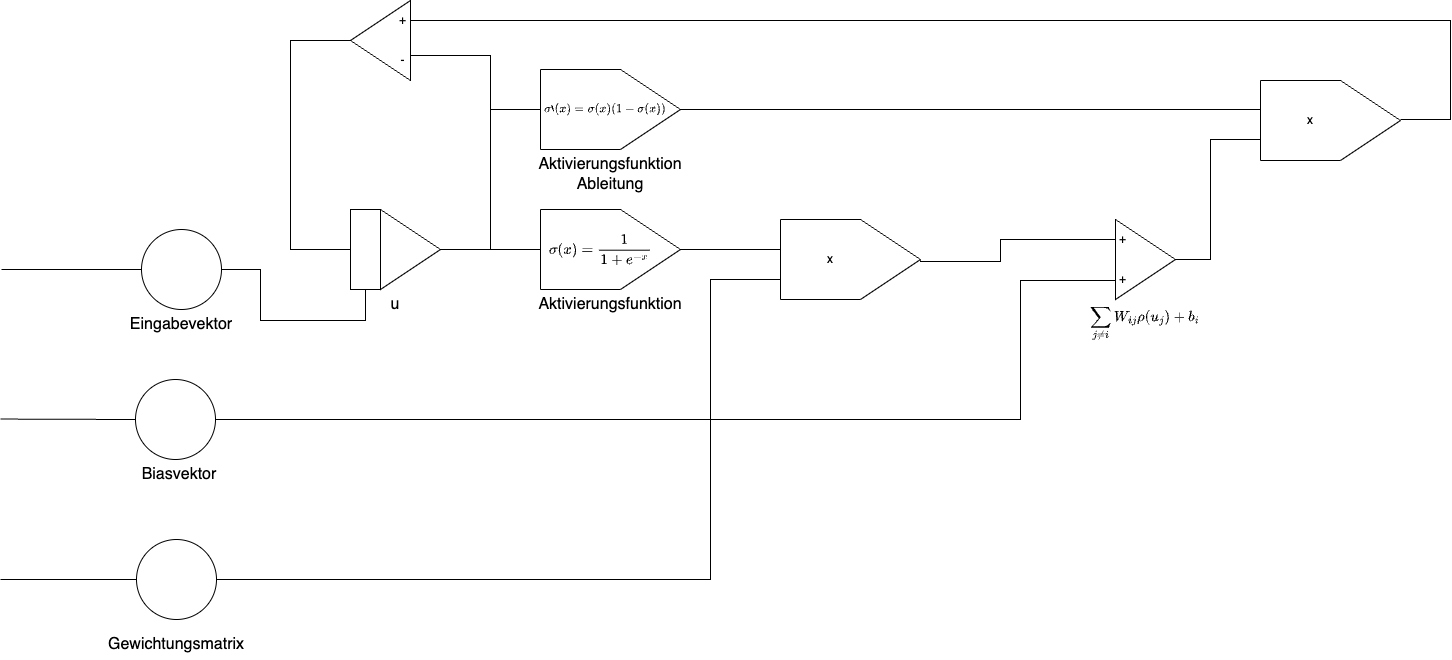

The diagram above was exported from draw.io. Its source (the exported page's mxGraphModel, read from the mxfile embedded in the PNG):
<mxGraphModel dx="2314" dy="1143" grid="1" gridSize="10" guides="1" tooltips="1" connect="1" arrows="1" fold="1" page="1" pageScale="1" pageWidth="827" pageHeight="1169" math="1" shadow="0">
  <root>
    <mxCell id="0" />
    <mxCell id="1" parent="0" />
    <mxCell id="J6B8D8bZqYuONdKnYEY_-1" value="" style="group" parent="1" vertex="1" connectable="0">
      <mxGeometry x="350" y="209" width="90" height="80" as="geometry" />
    </mxCell>
    <mxCell id="J6B8D8bZqYuONdKnYEY_-2" value="" style="triangle;whiteSpace=wrap;html=1;" parent="J6B8D8bZqYuONdKnYEY_-1" vertex="1">
      <mxGeometry x="30" width="60" height="80" as="geometry" />
    </mxCell>
    <mxCell id="J6B8D8bZqYuONdKnYEY_-3" value="" style="rounded=0;whiteSpace=wrap;html=1;" parent="J6B8D8bZqYuONdKnYEY_-1" vertex="1">
      <mxGeometry width="30" height="80" as="geometry" />
    </mxCell>
    <mxCell id="J6B8D8bZqYuONdKnYEY_-4" value="u" style="text;html=1;align=center;verticalAlign=middle;whiteSpace=wrap;rounded=0;fontSize=16;" parent="1" vertex="1">
      <mxGeometry x="350" y="289" width="90" height="30" as="geometry" />
    </mxCell>
    <mxCell id="J6B8D8bZqYuONdKnYEY_-5" value="" style="group;fillColor=default;" parent="1" vertex="1" connectable="0">
      <mxGeometry x="540" y="209" width="140" height="80" as="geometry" />
    </mxCell>
    <mxCell id="J6B8D8bZqYuONdKnYEY_-6" value="" style="endArrow=none;html=1;rounded=0;entryX=0;entryY=0;entryDx=0;entryDy=0;exitX=1;exitY=0;exitDx=0;exitDy=0;" parent="J6B8D8bZqYuONdKnYEY_-5" edge="1">
      <mxGeometry width="50" height="50" relative="1" as="geometry">
        <mxPoint x="80" as="sourcePoint" />
        <mxPoint as="targetPoint" />
      </mxGeometry>
    </mxCell>
    <mxCell id="J6B8D8bZqYuONdKnYEY_-7" value="" style="endArrow=none;html=1;rounded=0;entryX=1;entryY=0;entryDx=0;entryDy=0;exitX=1;exitY=0.5;exitDx=0;exitDy=0;" parent="J6B8D8bZqYuONdKnYEY_-5" edge="1">
      <mxGeometry width="50" height="50" relative="1" as="geometry">
        <mxPoint x="140" y="40" as="sourcePoint" />
        <mxPoint x="80" as="targetPoint" />
      </mxGeometry>
    </mxCell>
    <mxCell id="J6B8D8bZqYuONdKnYEY_-8" value="" style="endArrow=none;html=1;rounded=0;entryX=1;entryY=0.5;entryDx=0;entryDy=0;exitX=1;exitY=1;exitDx=0;exitDy=0;" parent="J6B8D8bZqYuONdKnYEY_-5" edge="1">
      <mxGeometry width="50" height="50" relative="1" as="geometry">
        <mxPoint x="80" y="80" as="sourcePoint" />
        <mxPoint x="140" y="40" as="targetPoint" />
      </mxGeometry>
    </mxCell>
    <mxCell id="J6B8D8bZqYuONdKnYEY_-9" value="" style="endArrow=none;html=1;rounded=0;entryX=1;entryY=1;entryDx=0;entryDy=0;exitX=0;exitY=1;exitDx=0;exitDy=0;" parent="J6B8D8bZqYuONdKnYEY_-5" edge="1">
      <mxGeometry width="50" height="50" relative="1" as="geometry">
        <mxPoint y="80" as="sourcePoint" />
        <mxPoint x="80" y="80" as="targetPoint" />
      </mxGeometry>
    </mxCell>
    <mxCell id="J6B8D8bZqYuONdKnYEY_-10" value="" style="endArrow=none;html=1;rounded=0;exitX=0;exitY=1;exitDx=0;exitDy=0;entryX=0;entryY=0;entryDx=0;entryDy=0;" parent="J6B8D8bZqYuONdKnYEY_-5" edge="1">
      <mxGeometry width="50" height="50" relative="1" as="geometry">
        <mxPoint y="80" as="sourcePoint" />
        <mxPoint as="targetPoint" />
      </mxGeometry>
    </mxCell>
    <mxCell id="J6B8D8bZqYuONdKnYEY_-11" value="&lt;p style=&quot;margin: 0px; font-variant-numeric: normal; font-variant-east-asian: normal; font-variant-alternates: normal; font-size-adjust: none; font-kerning: auto; font-optical-sizing: auto; font-feature-settings: normal; font-variation-settings: normal; font-variant-position: normal; font-stretch: normal; line-height: normal; font-family: Monaco; text-align: start;&quot; class=&quot;p1&quot;&gt;$$\sigma(x)=\frac{1}{1+e^{-x}}$$&lt;/p&gt;" style="text;html=1;align=center;verticalAlign=middle;whiteSpace=wrap;rounded=0;" parent="J6B8D8bZqYuONdKnYEY_-5" vertex="1">
      <mxGeometry x="30" y="25" width="60" height="30" as="geometry" />
    </mxCell>
    <mxCell id="J6B8D8bZqYuONdKnYEY_-12" value="Aktivierungsfunktion" style="text;html=1;align=center;verticalAlign=middle;whiteSpace=wrap;rounded=0;fontSize=16;" parent="1" vertex="1">
      <mxGeometry x="565" y="289" width="90" height="30" as="geometry" />
    </mxCell>
    <mxCell id="J6B8D8bZqYuONdKnYEY_-13" value="" style="group;fillColor=default;" parent="1" vertex="1" connectable="0">
      <mxGeometry x="780" y="219" width="140" height="80" as="geometry" />
    </mxCell>
    <mxCell id="J6B8D8bZqYuONdKnYEY_-14" value="" style="endArrow=none;html=1;rounded=0;entryX=0;entryY=0;entryDx=0;entryDy=0;exitX=1;exitY=0;exitDx=0;exitDy=0;" parent="J6B8D8bZqYuONdKnYEY_-13" edge="1">
      <mxGeometry width="50" height="50" relative="1" as="geometry">
        <mxPoint x="80" as="sourcePoint" />
        <mxPoint as="targetPoint" />
      </mxGeometry>
    </mxCell>
    <mxCell id="J6B8D8bZqYuONdKnYEY_-15" value="" style="endArrow=none;html=1;rounded=0;entryX=1;entryY=0;entryDx=0;entryDy=0;exitX=1;exitY=0.5;exitDx=0;exitDy=0;" parent="J6B8D8bZqYuONdKnYEY_-13" edge="1">
      <mxGeometry width="50" height="50" relative="1" as="geometry">
        <mxPoint x="140" y="40" as="sourcePoint" />
        <mxPoint x="80" as="targetPoint" />
      </mxGeometry>
    </mxCell>
    <mxCell id="J6B8D8bZqYuONdKnYEY_-16" value="" style="endArrow=none;html=1;rounded=0;entryX=1;entryY=0.5;entryDx=0;entryDy=0;exitX=1;exitY=1;exitDx=0;exitDy=0;" parent="J6B8D8bZqYuONdKnYEY_-13" edge="1">
      <mxGeometry width="50" height="50" relative="1" as="geometry">
        <mxPoint x="80" y="80" as="sourcePoint" />
        <mxPoint x="140" y="40" as="targetPoint" />
      </mxGeometry>
    </mxCell>
    <mxCell id="J6B8D8bZqYuONdKnYEY_-17" value="" style="endArrow=none;html=1;rounded=0;entryX=1;entryY=1;entryDx=0;entryDy=0;exitX=0;exitY=1;exitDx=0;exitDy=0;" parent="J6B8D8bZqYuONdKnYEY_-13" edge="1">
      <mxGeometry width="50" height="50" relative="1" as="geometry">
        <mxPoint y="80" as="sourcePoint" />
        <mxPoint x="80" y="80" as="targetPoint" />
      </mxGeometry>
    </mxCell>
    <mxCell id="J6B8D8bZqYuONdKnYEY_-18" value="" style="endArrow=none;html=1;rounded=0;exitX=0;exitY=1;exitDx=0;exitDy=0;entryX=0;entryY=0;entryDx=0;entryDy=0;" parent="J6B8D8bZqYuONdKnYEY_-13" edge="1">
      <mxGeometry width="50" height="50" relative="1" as="geometry">
        <mxPoint y="80" as="sourcePoint" />
        <mxPoint as="targetPoint" />
      </mxGeometry>
    </mxCell>
    <mxCell id="J6B8D8bZqYuONdKnYEY_-19" value="x" style="text;html=1;align=center;verticalAlign=middle;whiteSpace=wrap;rounded=0;" parent="J6B8D8bZqYuONdKnYEY_-13" vertex="1">
      <mxGeometry x="20" y="25" width="60" height="30" as="geometry" />
    </mxCell>
    <mxCell id="J6B8D8bZqYuONdKnYEY_-20" value="" style="endArrow=none;html=1;rounded=0;exitX=1;exitY=0.5;exitDx=0;exitDy=0;" parent="1" source="J6B8D8bZqYuONdKnYEY_-2" edge="1">
      <mxGeometry width="50" height="50" relative="1" as="geometry">
        <mxPoint x="750" y="309" as="sourcePoint" />
        <mxPoint x="540" y="249" as="targetPoint" />
      </mxGeometry>
    </mxCell>
    <mxCell id="J6B8D8bZqYuONdKnYEY_-21" value="" style="endArrow=none;html=1;rounded=0;" parent="1" edge="1">
      <mxGeometry width="50" height="50" relative="1" as="geometry">
        <mxPoint x="680" y="249" as="sourcePoint" />
        <mxPoint x="780" y="249" as="targetPoint" />
      </mxGeometry>
    </mxCell>
    <mxCell id="J6B8D8bZqYuONdKnYEY_-22" value="" style="ellipse;whiteSpace=wrap;html=1;aspect=fixed;" parent="1" vertex="1">
      <mxGeometry x="141" y="229" width="80" height="80" as="geometry" />
    </mxCell>
    <mxCell id="J6B8D8bZqYuONdKnYEY_-23" value="Eingabevektor" style="text;html=1;align=center;verticalAlign=middle;whiteSpace=wrap;rounded=0;fontSize=16;" parent="1" vertex="1">
      <mxGeometry x="136" y="309" width="90" height="30" as="geometry" />
    </mxCell>
    <mxCell id="J6B8D8bZqYuONdKnYEY_-24" value="" style="endArrow=none;html=1;rounded=0;exitX=1;exitY=0.5;exitDx=0;exitDy=0;entryX=0.5;entryY=1;entryDx=0;entryDy=0;edgeStyle=orthogonalEdgeStyle;" parent="1" source="J6B8D8bZqYuONdKnYEY_-22" target="J6B8D8bZqYuONdKnYEY_-3" edge="1">
      <mxGeometry width="50" height="50" relative="1" as="geometry">
        <mxPoint x="541" y="339" as="sourcePoint" />
        <mxPoint x="351" y="269" as="targetPoint" />
        <Array as="points">
          <mxPoint x="260" y="269" />
          <mxPoint x="260" y="320" />
          <mxPoint x="365" y="320" />
        </Array>
      </mxGeometry>
    </mxCell>
    <mxCell id="J6B8D8bZqYuONdKnYEY_-25" value="" style="endArrow=none;html=1;rounded=0;entryX=0;entryY=0.5;entryDx=0;entryDy=0;" parent="1" target="J6B8D8bZqYuONdKnYEY_-22" edge="1">
      <mxGeometry width="50" height="50" relative="1" as="geometry">
        <mxPoint x="1" y="269" as="sourcePoint" />
        <mxPoint x="541" y="339" as="targetPoint" />
      </mxGeometry>
    </mxCell>
    <mxCell id="J6B8D8bZqYuONdKnYEY_-26" value="" style="ellipse;whiteSpace=wrap;html=1;aspect=fixed;" parent="1" vertex="1">
      <mxGeometry x="136" y="539" width="80" height="80" as="geometry" />
    </mxCell>
    <mxCell id="J6B8D8bZqYuONdKnYEY_-27" value="Gewichtungsmatrix" style="text;html=1;align=center;verticalAlign=middle;whiteSpace=wrap;rounded=0;fontSize=16;" parent="1" vertex="1">
      <mxGeometry x="131" y="629" width="90" height="30" as="geometry" />
    </mxCell>
    <mxCell id="J6B8D8bZqYuONdKnYEY_-28" value="" style="endArrow=none;html=1;rounded=0;exitX=1;exitY=0.5;exitDx=0;exitDy=0;edgeStyle=orthogonalEdgeStyle;" parent="1" source="J6B8D8bZqYuONdKnYEY_-26" edge="1">
      <mxGeometry width="50" height="50" relative="1" as="geometry">
        <mxPoint x="780" y="439" as="sourcePoint" />
        <mxPoint x="780" y="279" as="targetPoint" />
        <Array as="points">
          <mxPoint x="710" y="579" />
          <mxPoint x="710" y="279" />
        </Array>
      </mxGeometry>
    </mxCell>
    <mxCell id="J6B8D8bZqYuONdKnYEY_-29" value="" style="group;fillColor=default;" parent="1" vertex="1" connectable="0">
      <mxGeometry x="540" y="69" width="140" height="80" as="geometry" />
    </mxCell>
    <mxCell id="J6B8D8bZqYuONdKnYEY_-30" value="" style="endArrow=none;html=1;rounded=0;entryX=0;entryY=0;entryDx=0;entryDy=0;exitX=1;exitY=0;exitDx=0;exitDy=0;" parent="J6B8D8bZqYuONdKnYEY_-29" edge="1">
      <mxGeometry width="50" height="50" relative="1" as="geometry">
        <mxPoint x="80" as="sourcePoint" />
        <mxPoint as="targetPoint" />
      </mxGeometry>
    </mxCell>
    <mxCell id="J6B8D8bZqYuONdKnYEY_-31" value="" style="endArrow=none;html=1;rounded=0;entryX=1;entryY=0;entryDx=0;entryDy=0;exitX=1;exitY=0.5;exitDx=0;exitDy=0;" parent="J6B8D8bZqYuONdKnYEY_-29" edge="1">
      <mxGeometry width="50" height="50" relative="1" as="geometry">
        <mxPoint x="140" y="40" as="sourcePoint" />
        <mxPoint x="80" as="targetPoint" />
      </mxGeometry>
    </mxCell>
    <mxCell id="J6B8D8bZqYuONdKnYEY_-32" value="" style="endArrow=none;html=1;rounded=0;entryX=1;entryY=0.5;entryDx=0;entryDy=0;exitX=1;exitY=1;exitDx=0;exitDy=0;" parent="J6B8D8bZqYuONdKnYEY_-29" edge="1">
      <mxGeometry width="50" height="50" relative="1" as="geometry">
        <mxPoint x="80" y="80" as="sourcePoint" />
        <mxPoint x="140" y="40" as="targetPoint" />
      </mxGeometry>
    </mxCell>
    <mxCell id="J6B8D8bZqYuONdKnYEY_-33" value="" style="endArrow=none;html=1;rounded=0;entryX=1;entryY=1;entryDx=0;entryDy=0;exitX=0;exitY=1;exitDx=0;exitDy=0;" parent="J6B8D8bZqYuONdKnYEY_-29" edge="1">
      <mxGeometry width="50" height="50" relative="1" as="geometry">
        <mxPoint y="80" as="sourcePoint" />
        <mxPoint x="80" y="80" as="targetPoint" />
      </mxGeometry>
    </mxCell>
    <mxCell id="J6B8D8bZqYuONdKnYEY_-34" value="" style="endArrow=none;html=1;rounded=0;exitX=0;exitY=1;exitDx=0;exitDy=0;entryX=0;entryY=0;entryDx=0;entryDy=0;" parent="J6B8D8bZqYuONdKnYEY_-29" edge="1">
      <mxGeometry width="50" height="50" relative="1" as="geometry">
        <mxPoint y="80" as="sourcePoint" />
        <mxPoint as="targetPoint" />
      </mxGeometry>
    </mxCell>
    <mxCell id="J6B8D8bZqYuONdKnYEY_-35" value="&lt;p style=&quot;margin: 0px; font-variant-numeric: normal; font-variant-east-asian: normal; font-variant-alternates: normal; font-size-adjust: none; font-kerning: auto; font-optical-sizing: auto; font-feature-settings: normal; font-variation-settings: normal; font-variant-position: normal; font-stretch: normal; line-height: normal; font-family: Monaco; text-align: start;&quot; class=&quot;p1&quot;&gt;$$\sigma`(x)=\sigma(x)(1-\sigma(x))$$&lt;/p&gt;" style="text;html=1;align=center;verticalAlign=middle;whiteSpace=wrap;rounded=0;fontSize=10;" parent="J6B8D8bZqYuONdKnYEY_-29" vertex="1">
      <mxGeometry x="35" y="25" width="60" height="30" as="geometry" />
    </mxCell>
    <mxCell id="J6B8D8bZqYuONdKnYEY_-36" value="Aktivierungsfunktion&lt;div&gt;Ableitung&lt;/div&gt;" style="text;html=1;align=center;verticalAlign=middle;whiteSpace=wrap;rounded=0;fontSize=16;" parent="1" vertex="1">
      <mxGeometry x="565" y="159" width="90" height="30" as="geometry" />
    </mxCell>
    <mxCell id="J6B8D8bZqYuONdKnYEY_-37" value="" style="endArrow=none;html=1;rounded=0;edgeStyle=orthogonalEdgeStyle;exitX=1;exitY=0.5;exitDx=0;exitDy=0;" parent="1" source="J6B8D8bZqYuONdKnYEY_-2" edge="1">
      <mxGeometry width="50" height="50" relative="1" as="geometry">
        <mxPoint x="430" y="249" as="sourcePoint" />
        <mxPoint x="540" y="109" as="targetPoint" />
        <Array as="points">
          <mxPoint x="490" y="249" />
          <mxPoint x="490" y="109" />
        </Array>
      </mxGeometry>
    </mxCell>
    <mxCell id="J6B8D8bZqYuONdKnYEY_-38" value="" style="group;fillColor=default;" parent="1" vertex="1" connectable="0">
      <mxGeometry x="1260" y="80" width="140" height="80" as="geometry" />
    </mxCell>
    <mxCell id="J6B8D8bZqYuONdKnYEY_-39" value="" style="endArrow=none;html=1;rounded=0;entryX=0;entryY=0;entryDx=0;entryDy=0;exitX=1;exitY=0;exitDx=0;exitDy=0;" parent="J6B8D8bZqYuONdKnYEY_-38" edge="1">
      <mxGeometry width="50" height="50" relative="1" as="geometry">
        <mxPoint x="80" as="sourcePoint" />
        <mxPoint as="targetPoint" />
      </mxGeometry>
    </mxCell>
    <mxCell id="J6B8D8bZqYuONdKnYEY_-40" value="" style="endArrow=none;html=1;rounded=0;entryX=1;entryY=0;entryDx=0;entryDy=0;exitX=1;exitY=0.5;exitDx=0;exitDy=0;" parent="J6B8D8bZqYuONdKnYEY_-38" edge="1">
      <mxGeometry width="50" height="50" relative="1" as="geometry">
        <mxPoint x="140" y="40" as="sourcePoint" />
        <mxPoint x="80" as="targetPoint" />
      </mxGeometry>
    </mxCell>
    <mxCell id="J6B8D8bZqYuONdKnYEY_-41" value="" style="endArrow=none;html=1;rounded=0;entryX=1;entryY=0.5;entryDx=0;entryDy=0;exitX=1;exitY=1;exitDx=0;exitDy=0;" parent="J6B8D8bZqYuONdKnYEY_-38" edge="1">
      <mxGeometry width="50" height="50" relative="1" as="geometry">
        <mxPoint x="80" y="80" as="sourcePoint" />
        <mxPoint x="140" y="40" as="targetPoint" />
      </mxGeometry>
    </mxCell>
    <mxCell id="J6B8D8bZqYuONdKnYEY_-42" value="" style="endArrow=none;html=1;rounded=0;entryX=1;entryY=1;entryDx=0;entryDy=0;exitX=0;exitY=1;exitDx=0;exitDy=0;" parent="J6B8D8bZqYuONdKnYEY_-38" edge="1">
      <mxGeometry width="50" height="50" relative="1" as="geometry">
        <mxPoint y="80" as="sourcePoint" />
        <mxPoint x="80" y="80" as="targetPoint" />
      </mxGeometry>
    </mxCell>
    <mxCell id="J6B8D8bZqYuONdKnYEY_-43" value="" style="endArrow=none;html=1;rounded=0;exitX=0;exitY=1;exitDx=0;exitDy=0;entryX=0;entryY=0;entryDx=0;entryDy=0;" parent="J6B8D8bZqYuONdKnYEY_-38" edge="1">
      <mxGeometry width="50" height="50" relative="1" as="geometry">
        <mxPoint y="80" as="sourcePoint" />
        <mxPoint as="targetPoint" />
      </mxGeometry>
    </mxCell>
    <mxCell id="J6B8D8bZqYuONdKnYEY_-44" value="x" style="text;html=1;align=center;verticalAlign=middle;whiteSpace=wrap;rounded=0;" parent="J6B8D8bZqYuONdKnYEY_-38" vertex="1">
      <mxGeometry x="20" y="25" width="60" height="30" as="geometry" />
    </mxCell>
    <mxCell id="J6B8D8bZqYuONdKnYEY_-45" value="" style="endArrow=none;html=1;rounded=0;" parent="1" edge="1">
      <mxGeometry width="50" height="50" relative="1" as="geometry">
        <mxPoint x="680" y="109" as="sourcePoint" />
        <mxPoint x="1260" y="109" as="targetPoint" />
      </mxGeometry>
    </mxCell>
    <mxCell id="J6B8D8bZqYuONdKnYEY_-46" value="" style="triangle;whiteSpace=wrap;html=1;" parent="1" vertex="1">
      <mxGeometry x="1115" y="219" width="60" height="80" as="geometry" />
    </mxCell>
    <mxCell id="J6B8D8bZqYuONdKnYEY_-47" value="&lt;p style=&quot;margin: 0px; font-variant-numeric: normal; font-variant-east-asian: normal; font-variant-alternates: normal; font-size-adjust: none; font-kerning: auto; font-optical-sizing: auto; font-feature-settings: normal; font-variation-settings: normal; font-variant-position: normal; font-stretch: normal; font-size: 12px; line-height: normal; font-family: Monaco; text-align: start;&quot; class=&quot;p1&quot;&gt;$$\sum_{j\neq i} W_{ij}\rho(u_j)+b_i$$&lt;/p&gt;" style="text;html=1;align=center;verticalAlign=middle;whiteSpace=wrap;rounded=0;fontSize=16;" parent="1" vertex="1">
      <mxGeometry x="1100" y="309" width="90" height="30" as="geometry" />
    </mxCell>
    <mxCell id="J6B8D8bZqYuONdKnYEY_-48" value="" style="ellipse;whiteSpace=wrap;html=1;aspect=fixed;" parent="1" vertex="1">
      <mxGeometry x="135" y="379" width="80" height="80" as="geometry" />
    </mxCell>
    <mxCell id="J6B8D8bZqYuONdKnYEY_-49" value="Biasvektor" style="text;html=1;align=center;verticalAlign=middle;whiteSpace=wrap;rounded=0;fontSize=16;" parent="1" vertex="1">
      <mxGeometry x="134" y="459" width="90" height="30" as="geometry" />
    </mxCell>
    <mxCell id="J6B8D8bZqYuONdKnYEY_-50" value="" style="endArrow=none;html=1;rounded=0;exitX=1;exitY=0.5;exitDx=0;exitDy=0;entryX=0;entryY=0.25;entryDx=0;entryDy=0;edgeStyle=orthogonalEdgeStyle;" parent="1" source="J6B8D8bZqYuONdKnYEY_-48" target="J6B8D8bZqYuONdKnYEY_-46" edge="1">
      <mxGeometry width="50" height="50" relative="1" as="geometry">
        <mxPoint x="580" y="299" as="sourcePoint" />
        <mxPoint x="630" y="249" as="targetPoint" />
        <Array as="points">
          <mxPoint x="1020" y="419" />
          <mxPoint x="1020" y="280" />
          <mxPoint x="1115" y="280" />
        </Array>
      </mxGeometry>
    </mxCell>
    <mxCell id="J6B8D8bZqYuONdKnYEY_-51" value="" style="endArrow=none;html=1;rounded=0;entryX=0;entryY=0.5;entryDx=0;entryDy=0;" parent="1" target="J6B8D8bZqYuONdKnYEY_-48" edge="1">
      <mxGeometry width="50" height="50" relative="1" as="geometry">
        <mxPoint y="418.56999999999994" as="sourcePoint" />
        <mxPoint x="130" y="419" as="targetPoint" />
      </mxGeometry>
    </mxCell>
    <mxCell id="J6B8D8bZqYuONdKnYEY_-52" value="" style="endArrow=none;html=1;rounded=0;entryX=0;entryY=0.5;entryDx=0;entryDy=0;" parent="1" edge="1">
      <mxGeometry width="50" height="50" relative="1" as="geometry">
        <mxPoint y="579" as="sourcePoint" />
        <mxPoint x="136" y="579" as="targetPoint" />
      </mxGeometry>
    </mxCell>
    <mxCell id="J6B8D8bZqYuONdKnYEY_-53" value="" style="endArrow=none;html=1;rounded=0;exitX=1;exitY=0.5;exitDx=0;exitDy=0;edgeStyle=orthogonalEdgeStyle;" parent="1" source="J6B8D8bZqYuONdKnYEY_-46" edge="1">
      <mxGeometry width="50" height="50" relative="1" as="geometry">
        <mxPoint x="1150" y="289" as="sourcePoint" />
        <mxPoint x="1260" y="139" as="targetPoint" />
        <Array as="points">
          <mxPoint x="1210" y="259" />
          <mxPoint x="1210" y="139" />
        </Array>
      </mxGeometry>
    </mxCell>
    <mxCell id="J6B8D8bZqYuONdKnYEY_-54" value="+" style="text;html=1;align=center;verticalAlign=middle;whiteSpace=wrap;rounded=0;" parent="1" vertex="1">
      <mxGeometry x="1115" y="229" width="15" height="20" as="geometry" />
    </mxCell>
    <mxCell id="J6B8D8bZqYuONdKnYEY_-55" value="+" style="text;html=1;align=center;verticalAlign=middle;whiteSpace=wrap;rounded=0;" parent="1" vertex="1">
      <mxGeometry x="1115" y="269" width="15" height="20" as="geometry" />
    </mxCell>
    <mxCell id="J6B8D8bZqYuONdKnYEY_-56" value="" style="triangle;whiteSpace=wrap;html=1;flipH=1;" parent="1" vertex="1">
      <mxGeometry x="350" width="60" height="80" as="geometry" />
    </mxCell>
    <mxCell id="J6B8D8bZqYuONdKnYEY_-57" value="+" style="text;html=1;align=center;verticalAlign=middle;whiteSpace=wrap;rounded=0;" parent="1" vertex="1">
      <mxGeometry x="395" y="10" width="15" height="20" as="geometry" />
    </mxCell>
    <mxCell id="J6B8D8bZqYuONdKnYEY_-58" value="-" style="text;html=1;align=center;verticalAlign=middle;whiteSpace=wrap;rounded=0;" parent="1" vertex="1">
      <mxGeometry x="395" y="50" width="15" height="20" as="geometry" />
    </mxCell>
    <mxCell id="J6B8D8bZqYuONdKnYEY_-59" value="" style="endArrow=none;html=1;rounded=0;entryX=1;entryY=0.5;entryDx=0;entryDy=0;edgeStyle=orthogonalEdgeStyle;" parent="1" target="J6B8D8bZqYuONdKnYEY_-57" edge="1">
      <mxGeometry width="50" height="50" relative="1" as="geometry">
        <mxPoint x="1400" y="119" as="sourcePoint" />
        <mxPoint x="1190" y="-71" as="targetPoint" />
        <Array as="points">
          <mxPoint x="1450" y="119" />
          <mxPoint x="1450" y="20" />
        </Array>
      </mxGeometry>
    </mxCell>
    <mxCell id="J6B8D8bZqYuONdKnYEY_-60" value="" style="endArrow=none;html=1;rounded=0;entryX=1;entryY=0.25;entryDx=0;entryDy=0;exitX=1;exitY=0.5;exitDx=0;exitDy=0;edgeStyle=orthogonalEdgeStyle;" parent="1" source="J6B8D8bZqYuONdKnYEY_-2" target="J6B8D8bZqYuONdKnYEY_-58" edge="1">
      <mxGeometry width="50" height="50" relative="1" as="geometry">
        <mxPoint x="560" y="149" as="sourcePoint" />
        <mxPoint x="610" y="99" as="targetPoint" />
        <Array as="points">
          <mxPoint x="490" y="249" />
          <mxPoint x="490" y="55" />
        </Array>
      </mxGeometry>
    </mxCell>
    <mxCell id="J6B8D8bZqYuONdKnYEY_-61" value="" style="endArrow=none;html=1;rounded=0;entryX=0;entryY=0.5;entryDx=0;entryDy=0;edgeStyle=orthogonalEdgeStyle;" parent="1" target="J6B8D8bZqYuONdKnYEY_-56" edge="1">
      <mxGeometry width="50" height="50" relative="1" as="geometry">
        <mxPoint x="350" y="250" as="sourcePoint" />
        <mxPoint x="430" y="169" as="targetPoint" />
        <Array as="points">
          <mxPoint x="350" y="249" />
          <mxPoint x="290" y="249" />
          <mxPoint x="290" y="40" />
        </Array>
      </mxGeometry>
    </mxCell>
    <mxCell id="J6B8D8bZqYuONdKnYEY_-123" value="" style="endArrow=none;html=1;rounded=0;entryX=0;entryY=0.5;entryDx=0;entryDy=0;edgeStyle=orthogonalEdgeStyle;" parent="1" target="J6B8D8bZqYuONdKnYEY_-54" edge="1">
      <mxGeometry width="50" height="50" relative="1" as="geometry">
        <mxPoint x="920" y="260" as="sourcePoint" />
        <mxPoint x="960" y="280" as="targetPoint" />
        <Array as="points">
          <mxPoint x="920" y="261" />
          <mxPoint x="1000" y="261" />
          <mxPoint x="1000" y="239" />
        </Array>
      </mxGeometry>
    </mxCell>
  </root>
</mxGraphModel>